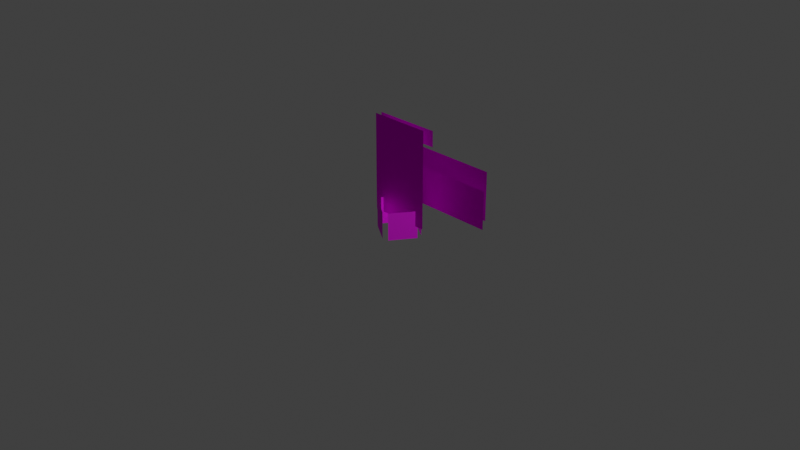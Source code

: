 # Source: file.blend  (saved by Blender 4.1.24; exported with 4.5.12 LTS)
import bpy
from mathutils import Matrix  # noqa: F401  (used for matrix-valued properties, if any)

bpy.ops.wm.read_factory_settings(use_empty=True)
scene = bpy.context.scene
scene.name = 'Scene'

# ---- collections
col_collection = bpy.data.collections.new('Collection'); scene.collection.children.link(col_collection)

# ---- images (referenced by path relative to the original .blend; pixels are not part of the script)
import os
ASSET_DIR = os.environ.get("B2B_ASSET_DIR", "")  # directory of the original .blend (textures are referenced by path, not embedded)
HERE = os.path.dirname(os.path.abspath(__file__))  # packed textures are extracted next to this script under _unpacked/

def load_image(name, relpath, width, height, colorspace="sRGB"):
    """Load a texture the original file referenced (path relative to the .blend, or extracted next to this script)."""
    p = next((c for c in (os.path.join(HERE, relpath), os.path.join(ASSET_DIR, relpath)) if relpath and os.path.exists(c)), "")
    if p:
        img = bpy.data.images.load(p, check_existing=True)
        img.name = name
    else:  # same state as the original file: an image datablock whose file is absent (Cycles renders it pink)
        img = bpy.data.images.new(name, width, height)
        img.source = "FILE"
        img.filepath = "//" + (relpath or name)
    img.colorspace_settings.name = colorspace
    return img
img_poster_png_001 = load_image('poster.png.001', 'poster.png', 1024, 1024, 'sRGB')
img_bg_02_png = load_image('bg-02.png', 'bg-02.png', 1024, 1024, 'sRGB')
img_bg_01_png = load_image('bg-01.png', 'bg-01.png', 1024, 1024, 'sRGB')
img_trait1_png = load_image('trait1.png', 'trait-pngs/trait1.png', 1024, 1024, 'sRGB')
img_trait2_png = load_image('trait2.png', 'trait-pngs/trait2.png', 1024, 1024, 'sRGB')
img_trait3_png = load_image('trait3.png', 'trait-pngs/trait3.png', 1024, 1024, 'sRGB')
img_trait4_png = load_image('trait4.png', 'trait-pngs/trait4.png', 1024, 1024, 'sRGB')
img_name_png = load_image('name.png', 'name.png', 1024, 1024, 'sRGB')

# ---- materials (node trees are filled in below, after node groups)
mat_postermaterial = bpy.data.materials.new('PosterMaterial')
mat_bg1 = bpy.data.materials.new('bg1')
mat_bg2 = bpy.data.materials.new('bg2')
mat_trait1 = bpy.data.materials.new('trait1')
mat_trait2 = bpy.data.materials.new('trait2')
mat_trait3 = bpy.data.materials.new('trait3')
mat_trait4 = bpy.data.materials.new('trait4')
mat_name = bpy.data.materials.new('name')

# ---- material node trees
mat_postermaterial.use_nodes = True; mat_postermaterial.node_tree.nodes.clear()
_N = mat_postermaterial.node_tree.nodes; _L = mat_postermaterial.node_tree.links
n0 = _N.new('ShaderNodeOutputMaterial'); n0.name = 'Material Output'; n0.location = (472, 302)
n0.target = 'CYCLES'
n1 = _N.new('ShaderNodeBsdfPrincipled'); n1.name = 'Principled BSDF'; n1.location = (163, 355)
n1.inputs[2].default_value = 1.0
n1.inputs[13].default_value = 0.0
n1.inputs[25].default_value = 1.0
n2 = _N.new('ShaderNodeTexImage'); n2.name = 'Image Texture'; n2.location = (-180, 260)
n2.image = img_poster_png_001
n3 = _N.new('ShaderNodeOutputMaterial'); n3.name = 'Material Output.001'; n3.location = (0, 0)
n3.target = 'EEVEE'
n4 = _N.new('ShaderNodeMixShader'); n4.name = 'Mix Shader'; n4.location = (0, 0)
n4.label = 'Disable Shadow'
n4.hide = True
n5 = _N.new('ShaderNodeLightPath'); n5.name = 'Light Path'; n5.location = (0, 0)
n5.hide = True
n6 = _N.new('ShaderNodeBsdfTransparent'); n6.name = 'Transparent BSDF'; n6.location = (0, 0)
n6.hide = True
_L.new(n1.outputs[0], n0.inputs[0])
_L.new(n2.outputs[0], n1.inputs[0])
_L.new(n2.outputs[1], n1.inputs[4])
_L.new(n1.outputs[0], n4.inputs[1])
_L.new(n4.outputs[0], n3.inputs[0])
_L.new(n5.outputs[1], n4.inputs[0])
_L.new(n6.outputs[0], n4.inputs[2])
n0.is_active_output = True
mat_bg1.use_nodes = True; mat_bg1.node_tree.nodes.clear()
_N = mat_bg1.node_tree.nodes; _L = mat_bg1.node_tree.links
n0 = _N.new('ShaderNodeOutputMaterial'); n0.name = 'Material Output'; n0.location = (472, 302)
n0.target = 'CYCLES'
n1 = _N.new('ShaderNodeBsdfPrincipled'); n1.name = 'Principled BSDF'; n1.location = (163, 355)
n1.inputs[2].default_value = 1.0
n1.inputs[13].default_value = 0.0
n1.inputs[25].default_value = 1.0
n2 = _N.new('ShaderNodeTexImage'); n2.name = 'Image Texture'; n2.location = (-180, 260)
n2.image = img_bg_02_png
n3 = _N.new('ShaderNodeOutputMaterial'); n3.name = 'Material Output.001'; n3.location = (0, 0)
n3.target = 'EEVEE'
n4 = _N.new('ShaderNodeMixShader'); n4.name = 'Mix Shader'; n4.location = (0, 0)
n4.label = 'Disable Shadow'
n4.hide = True
n5 = _N.new('ShaderNodeLightPath'); n5.name = 'Light Path'; n5.location = (0, 0)
n5.hide = True
n6 = _N.new('ShaderNodeBsdfTransparent'); n6.name = 'Transparent BSDF'; n6.location = (0, 0)
n6.hide = True
_L.new(n1.outputs[0], n0.inputs[0])
_L.new(n2.outputs[0], n1.inputs[0])
_L.new(n2.outputs[1], n1.inputs[4])
_L.new(n1.outputs[0], n4.inputs[1])
_L.new(n4.outputs[0], n3.inputs[0])
_L.new(n5.outputs[1], n4.inputs[0])
_L.new(n6.outputs[0], n4.inputs[2])
n0.is_active_output = True
mat_bg2.use_nodes = True; mat_bg2.node_tree.nodes.clear()
_N = mat_bg2.node_tree.nodes; _L = mat_bg2.node_tree.links
n0 = _N.new('ShaderNodeOutputMaterial'); n0.name = 'Material Output'; n0.location = (472, 302)
n0.target = 'CYCLES'
n1 = _N.new('ShaderNodeBsdfPrincipled'); n1.name = 'Principled BSDF'; n1.location = (163, 355)
n1.inputs[2].default_value = 1.0
n1.inputs[13].default_value = 0.0
n1.inputs[25].default_value = 1.0
n2 = _N.new('ShaderNodeTexImage'); n2.name = 'Image Texture'; n2.location = (-180, 260)
n2.image = img_bg_01_png
n3 = _N.new('ShaderNodeOutputMaterial'); n3.name = 'Material Output.001'; n3.location = (0, 0)
n3.target = 'EEVEE'
n4 = _N.new('ShaderNodeMixShader'); n4.name = 'Mix Shader'; n4.location = (0, 0)
n4.label = 'Disable Shadow'
n4.hide = True
n5 = _N.new('ShaderNodeLightPath'); n5.name = 'Light Path'; n5.location = (0, 0)
n5.hide = True
n6 = _N.new('ShaderNodeBsdfTransparent'); n6.name = 'Transparent BSDF'; n6.location = (0, 0)
n6.hide = True
_L.new(n1.outputs[0], n0.inputs[0])
_L.new(n2.outputs[0], n1.inputs[0])
_L.new(n2.outputs[1], n1.inputs[4])
_L.new(n1.outputs[0], n4.inputs[1])
_L.new(n4.outputs[0], n3.inputs[0])
_L.new(n5.outputs[1], n4.inputs[0])
_L.new(n6.outputs[0], n4.inputs[2])
n0.is_active_output = True
mat_trait1.use_nodes = True; mat_trait1.node_tree.nodes.clear()
_N = mat_trait1.node_tree.nodes; _L = mat_trait1.node_tree.links
n0 = _N.new('ShaderNodeBsdfPrincipled'); n0.name = 'Principled BSDF'; n0.location = (10, 300)
n0.inputs[2].default_value = 1.0
n1 = _N.new('ShaderNodeOutputMaterial'); n1.name = 'Material Output'; n1.location = (300, 300)
n1.target = 'CYCLES'
n2 = _N.new('ShaderNodeTexImage'); n2.name = 'Image Texture'; n2.location = (-280, 260)
n2.image = img_trait1_png
n3 = _N.new('ShaderNodeOutputMaterial'); n3.name = 'Material Output.001'; n3.location = (0, 0)
n3.target = 'EEVEE'
n4 = _N.new('ShaderNodeMixShader'); n4.name = 'Mix Shader'; n4.location = (0, 0)
n4.label = 'Disable Shadow'
n4.hide = True
n5 = _N.new('ShaderNodeLightPath'); n5.name = 'Light Path'; n5.location = (0, 0)
n5.hide = True
n6 = _N.new('ShaderNodeBsdfTransparent'); n6.name = 'Transparent BSDF'; n6.location = (0, 0)
n6.hide = True
_L.new(n0.outputs[0], n1.inputs[0])
_L.new(n2.outputs[0], n0.inputs[0])
_L.new(n2.outputs[1], n0.inputs[4])
_L.new(n0.outputs[0], n4.inputs[1])
_L.new(n4.outputs[0], n3.inputs[0])
_L.new(n5.outputs[1], n4.inputs[0])
_L.new(n6.outputs[0], n4.inputs[2])
n1.is_active_output = True
mat_trait2.use_nodes = True; mat_trait2.node_tree.nodes.clear()
_N = mat_trait2.node_tree.nodes; _L = mat_trait2.node_tree.links
n0 = _N.new('ShaderNodeBsdfPrincipled'); n0.name = 'Principled BSDF'; n0.location = (10, 300)
n0.inputs[2].default_value = 1.0
n1 = _N.new('ShaderNodeOutputMaterial'); n1.name = 'Material Output'; n1.location = (300, 300)
n1.target = 'CYCLES'
n2 = _N.new('ShaderNodeTexImage'); n2.name = 'Image Texture'; n2.location = (-280, 260)
n2.image = img_trait2_png
n3 = _N.new('ShaderNodeOutputMaterial'); n3.name = 'Material Output.001'; n3.location = (0, 0)
n3.target = 'EEVEE'
n4 = _N.new('ShaderNodeMixShader'); n4.name = 'Mix Shader'; n4.location = (0, 0)
n4.label = 'Disable Shadow'
n4.hide = True
n5 = _N.new('ShaderNodeLightPath'); n5.name = 'Light Path'; n5.location = (0, 0)
n5.hide = True
n6 = _N.new('ShaderNodeBsdfTransparent'); n6.name = 'Transparent BSDF'; n6.location = (0, 0)
n6.hide = True
_L.new(n0.outputs[0], n1.inputs[0])
_L.new(n2.outputs[0], n0.inputs[0])
_L.new(n2.outputs[1], n0.inputs[4])
_L.new(n0.outputs[0], n4.inputs[1])
_L.new(n4.outputs[0], n3.inputs[0])
_L.new(n5.outputs[1], n4.inputs[0])
_L.new(n6.outputs[0], n4.inputs[2])
n1.is_active_output = True
mat_trait3.use_nodes = True; mat_trait3.node_tree.nodes.clear()
_N = mat_trait3.node_tree.nodes; _L = mat_trait3.node_tree.links
n0 = _N.new('ShaderNodeBsdfPrincipled'); n0.name = 'Principled BSDF'; n0.location = (10, 300)
n0.inputs[2].default_value = 1.0
n1 = _N.new('ShaderNodeOutputMaterial'); n1.name = 'Material Output'; n1.location = (300, 300)
n1.target = 'CYCLES'
n2 = _N.new('ShaderNodeTexImage'); n2.name = 'Image Texture'; n2.location = (-280, 260)
n2.image = img_trait3_png
n3 = _N.new('ShaderNodeOutputMaterial'); n3.name = 'Material Output.001'; n3.location = (0, 0)
n3.target = 'EEVEE'
n4 = _N.new('ShaderNodeMixShader'); n4.name = 'Mix Shader'; n4.location = (0, 0)
n4.label = 'Disable Shadow'
n4.hide = True
n5 = _N.new('ShaderNodeLightPath'); n5.name = 'Light Path'; n5.location = (0, 0)
n5.hide = True
n6 = _N.new('ShaderNodeBsdfTransparent'); n6.name = 'Transparent BSDF'; n6.location = (0, 0)
n6.hide = True
_L.new(n0.outputs[0], n1.inputs[0])
_L.new(n2.outputs[0], n0.inputs[0])
_L.new(n2.outputs[1], n0.inputs[4])
_L.new(n0.outputs[0], n4.inputs[1])
_L.new(n4.outputs[0], n3.inputs[0])
_L.new(n5.outputs[1], n4.inputs[0])
_L.new(n6.outputs[0], n4.inputs[2])
n1.is_active_output = True
mat_trait4.use_nodes = True; mat_trait4.node_tree.nodes.clear()
_N = mat_trait4.node_tree.nodes; _L = mat_trait4.node_tree.links
n0 = _N.new('ShaderNodeBsdfPrincipled'); n0.name = 'Principled BSDF'; n0.location = (10, 300)
n0.inputs[2].default_value = 1.0
n1 = _N.new('ShaderNodeOutputMaterial'); n1.name = 'Material Output'; n1.location = (300, 300)
n1.target = 'CYCLES'
n2 = _N.new('ShaderNodeTexImage'); n2.name = 'Image Texture'; n2.location = (-280, 260)
n2.image = img_trait4_png
n3 = _N.new('ShaderNodeOutputMaterial'); n3.name = 'Material Output.001'; n3.location = (0, 0)
n3.target = 'EEVEE'
n4 = _N.new('ShaderNodeMixShader'); n4.name = 'Mix Shader'; n4.location = (0, 0)
n4.label = 'Disable Shadow'
n4.hide = True
n5 = _N.new('ShaderNodeLightPath'); n5.name = 'Light Path'; n5.location = (0, 0)
n5.hide = True
n6 = _N.new('ShaderNodeBsdfTransparent'); n6.name = 'Transparent BSDF'; n6.location = (0, 0)
n6.hide = True
_L.new(n0.outputs[0], n1.inputs[0])
_L.new(n2.outputs[0], n0.inputs[0])
_L.new(n2.outputs[1], n0.inputs[4])
_L.new(n0.outputs[0], n4.inputs[1])
_L.new(n4.outputs[0], n3.inputs[0])
_L.new(n5.outputs[1], n4.inputs[0])
_L.new(n6.outputs[0], n4.inputs[2])
n1.is_active_output = True
mat_name.use_nodes = True; mat_name.node_tree.nodes.clear()
_N = mat_name.node_tree.nodes; _L = mat_name.node_tree.links
n0 = _N.new('ShaderNodeOutputMaterial'); n0.name = 'Material Output'; n0.location = (300, 300)
n0.target = 'CYCLES'
n1 = _N.new('ShaderNodeBsdfPrincipled'); n1.name = 'Principled BSDF'; n1.location = (10, 300)
n1.inputs[2].default_value = 1.0
n2 = _N.new('ShaderNodeTexImage'); n2.name = 'Image Texture'; n2.location = (-280, 260)
n2.image = img_name_png
n3 = _N.new('ShaderNodeOutputMaterial'); n3.name = 'Material Output.001'; n3.location = (0, 0)
n3.target = 'EEVEE'
n4 = _N.new('ShaderNodeMixShader'); n4.name = 'Mix Shader'; n4.location = (0, 0)
n4.label = 'Disable Shadow'
n4.hide = True
n5 = _N.new('ShaderNodeLightPath'); n5.name = 'Light Path'; n5.location = (0, 0)
n5.hide = True
n6 = _N.new('ShaderNodeBsdfTransparent'); n6.name = 'Transparent BSDF'; n6.location = (0, 0)
n6.hide = True
_L.new(n1.outputs[0], n0.inputs[0])
_L.new(n2.outputs[0], n1.inputs[0])
_L.new(n2.outputs[1], n1.inputs[4])
_L.new(n1.outputs[0], n4.inputs[1])
_L.new(n4.outputs[0], n3.inputs[0])
_L.new(n5.outputs[1], n4.inputs[0])
_L.new(n6.outputs[0], n4.inputs[2])
n0.is_active_output = True

# ---- world
world_world = bpy.data.worlds.new('World'); scene.world = world_world
world_world.use_nodes = True; world_world.node_tree.nodes.clear()
_N = world_world.node_tree.nodes; _L = world_world.node_tree.links
n0 = _N.new('ShaderNodeOutputWorld'); n0.name = 'World Output'; n0.location = (300, 300)
n1 = _N.new('ShaderNodeBackground'); n1.name = 'Background'; n1.location = (10, 300)
n1.inputs[0].default_value = (0.05088, 0.05088, 0.05088, 1.0)
_L.new(n1.outputs[0], n0.inputs[0])
n0.is_active_output = True
world_world.color = (0.05088, 0.05088, 0.05088)
world_world.use_sun_shadow = False
world_world.sun_shadow_jitter_overblur = 0.0

# ---- cameras
cam_camera = bpy.data.cameras.new('Camera')
cam_camera.clip_end = 100.0
cam_camera.ortho_scale = 7.314

# ---- lights
light_light = bpy.data.lights.new('Light', 'POINT')
light_light.transmission_factor = 0.0
light_light.energy = 1000.0
light_light.shadow_soft_size = 0.1
light_light.shadow_maximum_resolution = 0.006
light_light.use_absolute_resolution = True

# ---- meshes
me_plane_002 = bpy.data.meshes.new('Plane.002')
me_plane_002.from_pydata([(-0.5, 3.278e-08, 0.0), (0.5, 3.278e-08, 0.0), (-0.5, -3.278e-08, 1.5), (0.5, -3.278e-08, 1.5)], [], [(0, 1, 3), (0, 3, 2)])
_uv = me_plane_002.uv_layers.new(name='UVMap')
_uv.uv.foreach_set('vector', [0.0, 0.0, 1.0, 0.0, 1.0, 1.0, 0.0, 0.0, 1.0, 1.0, 0.0, 1.0])
me_plane_002.materials.append(mat_postermaterial)
me_plane_002.update()
me_plane_002.normals_split_custom_set([tuple(v) for v in zip(*[iter([0.0, -1.0, -4.371e-08, 0.0, -1.0, -4.371e-08, 0.0, -1.0, -4.371e-08, 0.0, -1.0, -4.371e-08, 0.0, -1.0, -4.371e-08, 0.0, -1.0, -4.371e-08])] * 3)])
me_plane_006 = bpy.data.meshes.new('Plane.006')
me_plane_006.from_pydata([(-0.5, 3.278e-08, 0.0), (0.5, 3.278e-08, 0.0), (-0.5, -3.278e-08, 1.5), (0.5, -3.278e-08, 1.5)], [], [(0, 1, 3), (0, 3, 2)])
_uv = me_plane_006.uv_layers.new(name='UVMap')
_uv.uv.foreach_set('vector', [0.0, 0.0, 1.0, 0.0, 1.0, 1.0, 0.0, 0.0, 1.0, 1.0, 0.0, 1.0])
me_plane_006.materials.append(mat_bg1)
me_plane_006.update()
me_plane_006.normals_split_custom_set([tuple(v) for v in zip(*[iter([0.0, -1.0, -4.371e-08, 0.0, -1.0, -4.371e-08, 0.0, -1.0, -4.371e-08, 0.0, -1.0, -4.371e-08, 0.0, -1.0, -4.371e-08, 0.0, -1.0, -4.371e-08])] * 3)])
me_plane_007 = bpy.data.meshes.new('Plane.007')
me_plane_007.from_pydata([(-0.5, 3.278e-08, 0.0), (0.5, 3.278e-08, 0.0), (-0.5, -3.278e-08, 1.5), (0.5, -3.278e-08, 1.5)], [], [(0, 1, 3), (0, 3, 2)])
_uv = me_plane_007.uv_layers.new(name='UVMap')
_uv.uv.foreach_set('vector', [0.0, 0.0, 1.0, 0.0, 1.0, 1.0, 0.0, 0.0, 1.0, 1.0, 0.0, 1.0])
me_plane_007.materials.append(mat_bg2)
me_plane_007.update()
me_plane_007.normals_split_custom_set([tuple(v) for v in zip(*[iter([0.0, -1.0, -4.371e-08, 0.0, -1.0, -4.371e-08, 0.0, -1.0, -4.371e-08, 0.0, -1.0, -4.371e-08, 0.0, -1.0, -4.371e-08, 0.0, -1.0, -4.371e-08])] * 3)])
me_plane = bpy.data.meshes.new('Plane')
me_plane.from_pydata([(-0.3, -0.3, 0.0), (0.3, -0.3, 0.0), (-0.3, 0.3, 0.0), (0.3, 0.3, 0.0)], [], [(0, 1, 3, 2)])
_uv = me_plane.uv_layers.new(name='UVMap')
_uv.uv.foreach_set('vector', [0.0, 0.0, 1.0, 0.0, 1.0, 1.0, 0.0, 1.0])
me_plane.materials.append(mat_trait1)
me_plane.update()
me_plane_001 = bpy.data.meshes.new('Plane.001')
me_plane_001.from_pydata([(-0.3, -0.3, 0.0), (0.3, -0.3, 0.0), (-0.3, 0.3, 0.0), (0.3, 0.3, 0.0)], [], [(0, 1, 3, 2)])
_uv = me_plane_001.uv_layers.new(name='UVMap')
_uv.uv.foreach_set('vector', [0.0, 0.0, 1.0, 0.0, 1.0, 1.0, 0.0, 1.0])
me_plane_001.materials.append(mat_trait2)
me_plane_001.update()
me_plane_003 = bpy.data.meshes.new('Plane.003')
me_plane_003.from_pydata([(-0.3, -0.3, 0.0), (0.3, -0.3, 0.0), (-0.3, 0.3, 0.0), (0.3, 0.3, 0.0)], [], [(0, 1, 3, 2)])
_uv = me_plane_003.uv_layers.new(name='UVMap')
_uv.uv.foreach_set('vector', [0.0, 0.0, 1.0, 0.0, 1.0, 1.0, 0.0, 1.0])
me_plane_003.materials.append(mat_trait3)
me_plane_003.update()
me_plane_004 = bpy.data.meshes.new('Plane.004')
me_plane_004.from_pydata([(-0.3, -0.3, 0.0), (0.3, -0.3, 0.0), (-0.3, 0.3, 0.0), (0.3, 0.3, 0.0)], [], [(0, 1, 3, 2)])
_uv = me_plane_004.uv_layers.new(name='UVMap')
_uv.uv.foreach_set('vector', [0.0, 0.0, 1.0, 0.0, 1.0, 1.0, 0.0, 1.0])
me_plane_004.materials.append(mat_trait4)
me_plane_004.update()
me_plane_005 = bpy.data.meshes.new('Plane.005')
me_plane_005.from_pydata([(-0.5, -0.5, 0.0), (0.5, -0.5, 0.0), (-0.5, 0.5, 0.0), (0.5, 0.5, 0.0)], [], [(0, 1, 3, 2)])
_uv = me_plane_005.uv_layers.new(name='UVMap')
_uv.uv.foreach_set('vector', [0.0, 0.0, 1.0, 0.0, 1.0, 1.0, 0.0, 1.0])
me_plane_005.materials.append(mat_name)
me_plane_005.update()

# ---- objects
ob_plane = bpy.data.objects.new('Plane', me_plane_002)
ob_pivot_base = bpy.data.objects.new('Pivot_Base', None)
ob_backgroundplane1 = bpy.data.objects.new('BackgroundPlane1', me_plane_006)
ob_backgroundplane2 = bpy.data.objects.new('BackgroundPlane2', me_plane_007)
ob_light = bpy.data.objects.new('Light', light_light)
ob_camera = bpy.data.objects.new('Camera', cam_camera)
ob_traitplane_1 = bpy.data.objects.new('TraitPlane_1', me_plane)
ob_traitplane_2 = bpy.data.objects.new('TraitPlane_2', me_plane_001)
ob_traitplane_3 = bpy.data.objects.new('TraitPlane_3', me_plane_003)
ob_traitplane_4 = bpy.data.objects.new('TraitPlane_4', me_plane_004)
ob_banner = bpy.data.objects.new('Banner', me_plane_005)

# ---- transforms, parenting, visibility, modifiers, constraints
ob_plane.location = (0.0, 0.0, -0.0007568)
ob_plane.rotation_mode = 'QUATERNION'
ob_plane.rotation_quaternion = (1.0, 0.0, 0.0, 0.0)
ob_plane.scale = (0.672, 0.7, 0.7)
ob_plane.visible_shadow = False
ob_pivot_base.location = (0.0, 0.0, 0.0)
ob_pivot_base.rotation_euler = (0.0, 0.0, 1.003)
ob_pivot_base.scale = (0.7, 0.7, 0.7)
ob_backgroundplane1.location = (0.16, 0.42, 0.003514)
ob_backgroundplane1.rotation_mode = 'QUATERNION'
ob_backgroundplane1.rotation_quaternion = (1.0, 0.0, 0.0, 0.0)
ob_backgroundplane1.scale = (1.2, 0.7, 0.28)
ob_backgroundplane1.visible_shadow = False
ob_backgroundplane2.location = (0.04, 0.56, 0.0194)
ob_backgroundplane2.rotation_mode = 'QUATERNION'
ob_backgroundplane2.rotation_quaternion = (1.0, 0.0, 0.0, 0.0)
ob_backgroundplane2.scale = (1.25, 0.7, 0.36)
ob_backgroundplane2.visible_shadow = False
ob_light.location = (4.076, 1.005, 5.904)
ob_light.rotation_euler = (0.6503, 0.05522, 1.866)
ob_light.lock_rotations_4d = False
ob_light.empty_display_type = 'ARROWS'
ob_light.color = (0.0, 0.0, 0.0, 0.0)
ob_light.lineart.crease_threshold = 0.0
ob_camera.location = (7.359, -6.926, 4.958)
ob_camera.rotation_euler = (1.109, 0.0, 0.8149)
ob_camera.lock_rotations_4d = False
ob_camera.empty_display_type = 'ARROWS'
ob_camera.color = (0.0, 0.0, 0.0, 0.0)
ob_camera.display_type = 'WIRE'
ob_camera.lineart.crease_threshold = 0.0
ob_traitplane_1.location = (0.1062, 0.1666, 0.014)
ob_traitplane_1.rotation_euler = (1.571, -0.0, 2.574)
ob_traitplane_1.scale = (0.5, 0.5, 0.5)
ob_traitplane_1.visible_shadow = False
ob_traitplane_2.location = (-0.1666, 0.1062, 0.014)
ob_traitplane_2.rotation_euler = (1.571, -0.0, -2.138)
ob_traitplane_2.scale = (0.5, 0.5, 0.5)
ob_traitplane_2.visible_shadow = False
ob_traitplane_3.location = (-0.1062, -0.1666, 0.014)
ob_traitplane_3.rotation_euler = (1.571, -0.0, -0.5677)
ob_traitplane_3.scale = (0.5, 0.5, 0.5)
ob_traitplane_3.visible_shadow = False
ob_traitplane_4.location = (0.1666, -0.1062, 0.014)
ob_traitplane_4.rotation_euler = (1.571, -0.0, 1.003)
ob_traitplane_4.scale = (0.5, 0.5, 0.5)
ob_traitplane_4.visible_shadow = False
ob_banner.location = (0.0, 0.1, 0.9431)
ob_banner.rotation_euler = (1.571, -0.005284, 0.0)
ob_banner.scale = (0.73, 0.17, 0.9)
ob_banner.visible_shadow = False

# ---- collection membership
scene.collection.objects.link(ob_plane)
scene.collection.objects.link(ob_pivot_base)
scene.collection.objects.link(ob_backgroundplane1)
scene.collection.objects.link(ob_backgroundplane2)
col_collection.objects.link(ob_light)
col_collection.objects.link(ob_camera)
col_collection.objects.link(ob_traitplane_1)
col_collection.objects.link(ob_traitplane_2)
col_collection.objects.link(ob_traitplane_3)
col_collection.objects.link(ob_traitplane_4)
col_collection.objects.link(ob_banner)

# ---- scene / render settings (as saved in the file)
scene.camera = ob_camera
scene.frame_start = 1; scene.frame_end = 250; scene.frame_set(64)
scene.render.engine = 'BLENDER_EEVEE_NEXT'
scene.cycles.sampling_pattern = 'TABULATED_SOBOL'
scene.eevee.ray_tracing_options.trace_max_roughness = 0.0
scene.view_settings.view_transform = 'Standard'
bpy.context.view_layer.update()
